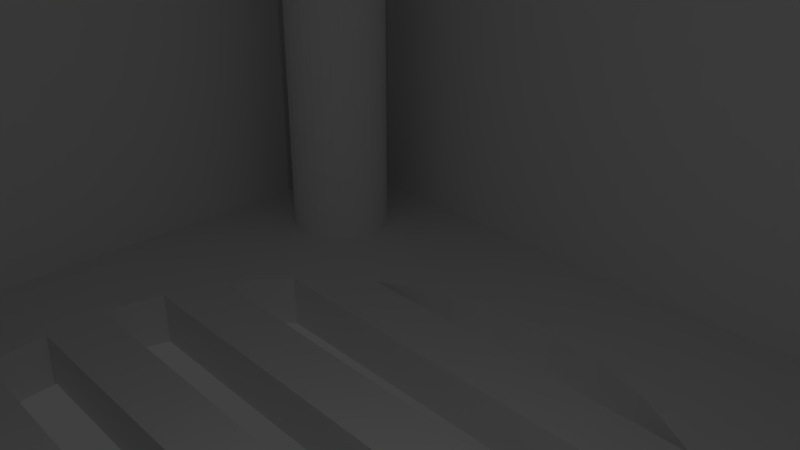 # Source: pudelko.blend  (saved by Blender 2.78.0; exported with 4.5.12 LTS)
import bpy
from mathutils import Matrix  # noqa: F401  (used for matrix-valued properties, if any)

bpy.ops.wm.read_factory_settings(use_empty=True)
scene = bpy.context.scene
scene.name = 'Scene'

# ---- collections
col_collection_1 = bpy.data.collections.new('Collection 1'); scene.collection.children.link(col_collection_1)

# ---- world
world_world = bpy.data.worlds.new('World'); scene.world = world_world
world_world.color = (0.05088, 0.05088, 0.05088)
world_world.use_sun_shadow = False
world_world.sun_shadow_jitter_overblur = 0.0
world_world.cycles.sampling_method = 'MANUAL'

# ---- cameras
cam_camera = bpy.data.cameras.new('Camera')
cam_camera.clip_end = 100.0
cam_camera.lens = 35.0
cam_camera.sensor_width = 32.0
cam_camera.sensor_height = 18.0
cam_camera.ortho_scale = 7.314
cam_camera.dof.focus_distance = 0.0
cam_camera.dof.aperture_fstop = 128.0

# ---- lights
light_lamp = bpy.data.lights.new('Lamp', 'POINT')
light_lamp.transmission_factor = 0.0
light_lamp.cutoff_distance = 30.0
light_lamp.energy = 100.0
light_lamp.shadow_buffer_clip_start = 1.001
light_lamp.shadow_soft_size = 0.1
light_lamp.shadow_maximum_resolution = 0.006
light_lamp.use_absolute_resolution = True

# ---- meshes
me_cube_001 = bpy.data.meshes.new('Cube.001')
me_cube_001.from_pydata([(-12.5, 11.2, 7.0), (-12.21, 11.17, 7.0), (-11.93, 11.09, 7.0), (-11.67, 10.95, 7.0), (-11.44, 10.76, 7.0), (-11.25, 10.53, 7.0), (-11.11, 10.27, 7.0), (-11.03, 9.993, 7.0), (-11.0, 9.7, 7.0), (-11.03, 9.407, 7.0), (-11.11, 9.126, 7.0), (-11.25, 8.867, 7.0), (-11.44, 8.639, 7.0), (-11.67, 8.453, 7.0), (-11.93, 8.314, 7.0), (-12.21, 8.229, 7.0), (-12.5, 8.2, 7.0), (-12.79, 8.229, 7.0), (-13.07, 8.314, 7.0), (-13.33, 8.453, 7.0), (-13.56, 8.639, 7.0), (-13.75, 8.867, 7.0), (-13.89, 9.126, 7.0), (-13.97, 9.407, 7.0), (-14.0, 9.7, 7.0), (-13.97, 9.993, 7.0), (-13.89, 10.27, 7.0), (-13.75, 10.53, 7.0), (-13.56, 10.76, 7.0), (-13.33, 10.95, 7.0), (-13.07, 11.09, 7.0), (-12.79, 11.17, 7.0), (-12.5, -7.0, 7.0), (-12.21, -7.029, 7.0), (-11.93, -7.114, 7.0), (-11.67, -7.253, 7.0), (-11.44, -7.439, 7.0), (-11.25, -7.667, 7.0), (-11.11, -7.926, 7.0), (-11.03, -8.207, 7.0), (-11.0, -8.5, 7.0), (-11.03, -8.793, 7.0), (-11.11, -9.074, 7.0), (-11.25, -9.333, 7.0), (-11.44, -9.561, 7.0), (-11.67, -9.747, 7.0), (-11.93, -9.886, 7.0), (-12.21, -9.971, 7.0), (-12.5, -10.0, 7.0), (-12.79, -9.971, 7.0), (-13.07, -9.886, 7.0), (-13.33, -9.747, 7.0), (-13.56, -9.561, 7.0), (-13.75, -9.333, 7.0), (-13.89, -9.074, 7.0), (-13.97, -8.793, 7.0), (-14.0, -8.5, 7.0), (-13.97, -8.207, 7.0), (-13.89, -7.926, 7.0), (-13.75, -7.667, 7.0), (-13.56, -7.439, 7.0), (-13.33, -7.253, 7.0), (-13.07, -7.114, 7.0), (-12.79, -7.029, 7.0), (19.0, -7.0, 7.0), (19.29, -7.029, 7.0), (19.57, -7.114, 7.0), (19.83, -7.253, 7.0), (20.06, -7.439, 7.0), (20.25, -7.667, 7.0), (20.39, -7.926, 7.0), (20.47, -8.207, 7.0), (20.5, -8.5, 7.0), (20.47, -8.793, 7.0), (20.39, -9.074, 7.0), (20.25, -9.333, 7.0), (20.06, -9.561, 7.0), (19.83, -9.747, 7.0), (19.57, -9.886, 7.0), (19.29, -9.971, 7.0), (19.0, -10.0, 7.0), (18.71, -9.971, 7.0), (18.43, -9.886, 7.0), (18.17, -9.747, 7.0), (17.94, -9.561, 7.0), (17.75, -9.333, 7.0), (17.61, -9.074, 7.0), (17.53, -8.793, 7.0), (17.5, -8.5, 7.0), (17.53, -8.207, 7.0), (17.61, -7.926, 7.0), (17.75, -7.667, 7.0), (17.94, -7.439, 7.0), (18.17, -7.253, 7.0), (18.43, -7.114, 7.0), (18.71, -7.029, 7.0), (19.0, 11.2, 7.0), (19.29, 11.17, 7.0), (19.57, 11.09, 7.0), (19.83, 10.95, 7.0), (20.06, 10.76, 7.0), (20.25, 10.53, 7.0), (20.39, 10.27, 7.0), (20.47, 9.993, 7.0), (20.5, 9.7, 7.0), (20.47, 9.407, 7.0), (20.39, 9.126, 7.0), (20.25, 8.867, 7.0), (20.06, 8.639, 7.0), (19.83, 8.453, 7.0), (19.57, 8.314, 7.0), (19.29, 8.229, 7.0), (19.0, 8.2, 7.0), (18.71, 8.229, 7.0), (18.43, 8.314, 7.0), (18.17, 8.453, 7.0), (17.94, 8.639, 7.0), (17.75, 8.867, 7.0), (17.61, 9.126, 7.0), (17.53, 9.407, 7.0), (17.5, 9.7, 7.0), (17.53, 9.993, 7.0), (17.61, 10.27, 7.0), (17.75, 10.53, 7.0), (17.94, 10.76, 7.0), (18.17, 10.95, 7.0), (18.43, 11.09, 7.0), (18.71, 11.17, 7.0), (23.5, -13.0, -8.688), (23.5, 14.2, -8.688), (-15.5, -11.5, -7.188), (-15.5, 12.7, -7.188), (22.0, 12.7, -7.188), (22.0, -11.5, -7.188), (-13.33, -9.747, -7.188), (-13.56, -9.561, -7.188), (-13.75, 10.53, -7.188), (-13.56, 10.76, -7.188), (-13.89, 10.27, -7.188), (-13.97, 9.993, -7.188), (-13.56, 8.639, -7.188), (-13.75, 8.867, -7.188), (-14.0, 9.7, -7.188), (-13.89, -7.926, -7.188), (-13.56, -7.439, -7.188), (-13.97, -8.793, -7.188), (-13.89, -9.074, -7.188), (-13.75, -7.667, -7.188), (-13.33, -7.253, -7.188), (-13.33, 10.95, -7.188), (-13.33, 8.453, -7.188), (-14.0, -8.5, -7.188), (-13.75, -9.333, -7.188), (-13.97, -8.207, -7.188), (-13.97, 9.407, -7.188), (-13.89, 9.126, -7.188), (-12.79, 11.17, -7.188), (-12.79, -7.029, -7.188), (-13.07, 11.09, -7.188), (-12.5, 11.2, -7.188), (-13.07, -7.114, -7.188), (-12.79, -9.971, -7.188), (-13.07, 8.314, -7.188), (-13.07, -9.886, -7.188), (-12.5, 8.2, -7.188), (-12.5, -7.0, -7.188), (-12.21, -9.971, -7.188), (-12.21, 11.17, -7.188), (-12.21, 8.229, -7.188), (-12.5, -10.0, -7.188), (-12.21, -7.029, -7.188), (-12.79, 8.229, -7.188), (-11.93, -7.114, -7.188), (-11.93, 11.09, -7.188), (-11.67, 10.95, -7.188), (-11.44, 10.76, -7.188), (-11.25, -9.333, -7.188), (-11.67, -9.747, -7.188), (-11.44, -7.439, -7.188), (-11.25, 10.53, -7.188), (-11.67, -7.253, -7.188), (-11.25, -7.667, -7.188), (-11.44, 8.639, -7.188), (-11.93, 8.314, -7.188), (-11.67, 8.453, -7.188), (-11.25, 8.867, -7.188), (-11.93, -9.886, -7.188), (-11.44, -9.561, -7.188), (17.5, -8.5, -7.188), (17.53, -8.793, -7.188), (17.53, 9.407, -7.188), (17.5, 9.7, -7.188), (17.53, -8.207, -7.188), (-11.0, 9.7, -7.188), (-11.03, 9.407, -7.188), (-11.03, 9.993, -7.188), (-11.03, -8.207, -7.188), (-11.0, -8.5, -7.188), (-11.03, -8.793, -7.188), (-11.11, -9.074, -7.188), (-11.11, 9.126, -7.188), (-11.11, 10.27, -7.188), (-11.11, -7.926, -7.188), (17.75, 10.53, -7.188), (17.94, -9.561, -7.188), (17.61, 10.27, -7.188), (17.53, 9.993, -7.188), (18.17, 8.453, -7.188), (17.94, -7.439, -7.188), (18.17, 10.95, -7.188), (18.17, -7.253, -7.188), (17.94, 10.76, -7.188), (17.75, 8.867, -7.188), (17.61, -7.926, -7.188), (17.61, 9.126, -7.188), (18.17, -9.747, -7.188), (17.61, -9.074, -7.188), (17.75, -7.667, -7.188), (17.75, -9.333, -7.188), (18.43, -9.886, -7.188), (17.94, 8.639, -7.188), (18.71, -9.971, -7.188), (19.0, 11.2, -7.188), (18.43, 8.314, -7.188), (18.71, 11.17, -7.188), (18.43, 11.09, -7.188), (18.71, 8.229, -7.188), (19.0, -7.0, -7.188), (19.0, -10.0, -7.188), (19.57, 8.314, -7.188), (19.0, 8.2, -7.188), (18.43, -7.114, -7.188), (18.71, -7.029, -7.188), (19.29, -9.971, -7.188), (19.29, -7.029, -7.188), (19.29, 8.229, -7.188), (19.29, 11.17, -7.188), (19.57, -7.114, -7.188), (19.57, -9.886, -7.188), (19.83, -9.747, -7.188), (20.39, 9.126, -7.188), (19.83, 10.95, -7.188), (20.06, 10.76, -7.188), (20.39, -7.926, -7.188), (20.06, -7.439, -7.188), (20.25, -7.667, -7.188), (20.25, -9.333, -7.188), (19.83, -7.253, -7.188), (20.25, 10.53, -7.188), (20.25, 8.867, -7.188), (20.06, -9.561, -7.188), (19.57, 11.09, -7.188), (20.06, 8.639, -7.188), (19.83, 8.453, -7.188), (20.39, -9.074, -7.188), (20.39, 10.27, -7.188), (20.47, -8.793, -7.188), (20.5, -8.5, -7.188), (20.47, 9.407, -7.188), (20.5, 9.7, -7.188), (20.47, 9.993, -7.188), (20.47, -8.207, -7.188), (-17.0, -13.0, 15.81), (-17.0, 14.2, 15.81), (23.5, 14.2, 15.81), (23.5, -13.0, 15.81), (-15.5, -11.5, 15.81), (-15.5, 12.7, 15.81), (22.0, 12.7, 15.81), (22.0, -11.5, 15.81), (-17.0, -13.0, -6.688), (-15.0, -13.0, -8.688), (-16.99, -13.0, -6.897), (-16.96, -13.0, -7.104), (-16.9, -13.0, -7.306), (-16.83, -13.0, -7.502), (-16.73, -13.0, -7.688), (-16.62, -13.0, -7.864), (-16.49, -13.0, -8.026), (-16.34, -13.0, -8.175), (-16.18, -13.0, -8.306), (-16.0, -13.0, -8.42), (-15.81, -13.0, -8.515), (-15.62, -13.0, -8.59), (-15.42, -13.0, -8.645), (-15.21, -13.0, -8.677), (-15.0, 14.2, -8.688), (-17.0, 14.2, -6.688), (-15.21, 14.2, -8.677), (-15.42, 14.2, -8.645), (-15.62, 14.2, -8.59), (-15.81, 14.2, -8.515), (-16.0, 14.2, -8.42), (-16.18, 14.2, -8.306), (-16.34, 14.2, -8.175), (-16.49, 14.2, -8.026), (-16.62, 14.2, -7.864), (-16.73, 14.2, -7.688), (-16.83, 14.2, -7.502), (-16.9, 14.2, -7.306), (-16.96, 14.2, -7.104), (-16.99, 14.2, -6.897), (-8.611, 7.875, -8.688), (-8.611, 7.875, -7.188), (-8.703, 7.8, -8.688), (-8.703, 7.8, -7.188), (-7.098, 8.684, -8.688), (-7.098, 8.684, -7.188), (-11.03, 5.461, -8.688), (-11.03, 5.461, -7.188), (-11.49, 4.6, -8.688), (-11.49, 4.6, -7.188), (-10.42, 6.2, -8.688), (-10.42, 6.2, -7.188), (-12.42, 1.4, -8.688), (-12.42, 1.4, -7.188), (-12.12, 3.0, -8.688), (-12.12, 3.0, -7.188), (-12.33, 2.307, -8.688), (-12.33, 2.307, -7.188), (-12.12, -1.8, -8.688), (-12.12, -1.8, -7.188), (-12.33, -1.107, -8.688), (-12.33, -1.107, -7.188), (-12.42, -0.2, -8.688), (-12.42, -0.2, -7.188), (-11.03, -4.261, -8.688), (-11.03, -4.261, -7.188), (-10.42, -5.0, -8.688), (-10.42, -5.0, -7.188), (-11.49, -3.4, -8.688), (-11.49, -3.4, -7.188), (-5.457, -7.982, -8.688), (-5.457, -7.982, -7.188), (-8.703, -6.6, -8.688), (-8.703, -6.6, -7.188), (-8.611, -6.675, -8.688), (-8.611, -6.675, -7.188), (-7.098, -7.484, -8.688), (-7.098, -7.484, -7.188), (-2.043, 9.182, -8.688), (-2.043, 9.182, -7.188), (-5.457, 9.182, -8.688), (-5.457, 9.182, -7.188), (-3.75, 9.35, -8.688), (-3.75, 9.35, -7.188), (1.111, 7.875, -8.688), (1.111, 7.875, -7.188), (-0.4015, 8.684, -8.688), (-0.4015, 8.684, -7.188), (1.203, 7.8, -8.688), (1.203, 7.8, -7.188), (2.919, 6.2, -8.688), (2.919, 6.2, -7.188), (-9.05, 6.2, -7.188), (2.919, -5.0, -8.688), (2.919, -5.0, -7.188), (3.525, -4.261, -8.688), (3.525, -4.261, -7.188), (1.203, -6.6, -8.688), (1.203, -6.6, -7.188), (1.111, -6.675, -8.688), (1.111, -6.675, -7.188), (-0.4015, -7.484, -8.688), (-0.4015, -7.484, -7.188), (-3.75, -8.15, -8.688), (-3.75, -8.15, -7.188), (-2.043, -7.982, -8.688), (-2.043, -7.982, -7.188), (4.622, -1.8, -8.688), (4.622, -1.8, -7.188), (4.622, 3.0, -8.688), (4.622, 3.0, -7.188), (3.986, -3.4, -8.688), (3.986, -3.4, -7.188), (3.525, 5.461, -8.688), (3.525, 5.461, -7.188), (3.986, 4.6, -8.688), (3.986, 4.6, -7.188), (4.832, 2.307, -8.688), (4.832, 2.307, -7.188), (4.921, 1.4, -8.688), (4.921, 1.4, -7.188), (4.832, -1.107, -8.688), (4.832, -1.107, -7.188), (4.921, -0.2, -8.688), (4.921, -0.2, -7.188), (-12.15, 11.47, 7.0), (-12.5, 11.5, 7.0), (-11.81, 11.36, 7.0), (-11.5, 11.2, 7.0), (-11.23, 10.97, 7.0), (-11.0, 10.7, 7.0), (-10.84, 10.39, 7.0), (-10.73, 10.05, 7.0), (-10.7, 9.7, 7.0), (-10.73, 9.349, 7.0), (-10.84, 9.011, 7.0), (-11.0, 8.7, 7.0), (-11.23, 8.427, 7.0), (-11.5, 8.203, 7.0), (-11.81, 8.037, 7.0), (-12.15, 7.935, 7.0), (-12.5, 7.9, 7.0), (-12.85, 7.935, 7.0), (-13.19, 8.037, 7.0), (-13.5, 8.203, 7.0), (-13.77, 8.427, 7.0), (-14.0, 8.7, 7.0), (-14.16, 9.011, 7.0), (-14.27, 9.349, 7.0), (-14.3, 9.7, 7.0), (-14.27, 10.05, 7.0), (-14.16, 10.39, 7.0), (-14.0, 10.7, 7.0), (-13.77, 10.97, 7.0), (-13.5, 11.2, 7.0), (-13.19, 11.36, 7.0), (-12.85, 11.47, 7.0), (-12.15, 11.47, 10.0), (-12.5, 11.5, 10.0), (-11.81, 11.36, 10.0), (-11.5, 11.2, 10.0), (-11.23, 10.97, 10.0), (-11.0, 10.7, 10.0), (-10.84, 10.39, 10.0), (-10.73, 10.05, 10.0), (-10.7, 9.7, 10.0), (-10.73, 9.349, 10.0), (-10.84, 9.011, 10.0), (-11.0, 8.7, 10.0), (-11.23, 8.427, 10.0), (-11.5, 8.203, 10.0), (-11.81, 8.037, 10.0), (-12.15, 7.935, 10.0), (-12.5, 7.9, 10.0), (-12.85, 7.935, 10.0), (-13.19, 8.037, 10.0), (-13.5, 8.203, 10.0), (-13.77, 8.427, 10.0), (-14.0, 8.7, 10.0), (-14.16, 9.011, 10.0), (-14.27, 9.349, 10.0), (-14.3, 9.7, 10.0), (-14.27, 10.05, 10.0), (-14.16, 10.39, 10.0), (-14.0, 10.7, 10.0), (-13.77, 10.97, 10.0), (-13.5, 11.2, 10.0), (-13.19, 11.36, 10.0), (-12.85, 11.47, 10.0), (-12.21, 11.17, 10.0), (-12.5, 11.2, 10.0), (-11.93, 11.09, 10.0), (-11.67, 10.95, 10.0), (-11.44, 10.76, 10.0), (-11.25, 10.53, 10.0), (-11.11, 10.27, 10.0), (-11.03, 9.993, 10.0), (-11.0, 9.7, 10.0), (-11.03, 9.407, 10.0), (-11.11, 9.126, 10.0), (-11.25, 8.867, 10.0), (-11.44, 8.639, 10.0), (-11.67, 8.453, 10.0), (-11.93, 8.314, 10.0), (-12.21, 8.229, 10.0), (-12.5, 8.2, 10.0), (-12.79, 8.229, 10.0), (-13.07, 8.314, 10.0), (-13.33, 8.453, 10.0), (-13.56, 8.639, 10.0), (-13.75, 8.867, 10.0), (-13.89, 9.126, 10.0), (-13.97, 9.407, 10.0), (-14.0, 9.7, 10.0), (-13.97, 9.993, 10.0), (-13.89, 10.27, 10.0), (-13.75, 10.53, 10.0), (-13.56, 10.76, 10.0), (-13.33, 10.95, 10.0), (-13.07, 11.09, 10.0), (-12.79, 11.17, 10.0), (-12.21, 11.17, 13.0), (-12.5, 11.2, 13.0), (-11.93, 11.09, 13.0), (-11.67, 10.95, 13.0), (-11.44, 10.76, 13.0), (-11.25, 10.53, 13.0), (-11.11, 10.27, 13.0), (-11.03, 9.993, 13.0), (-11.0, 9.7, 13.0), (-11.03, 9.407, 13.0), (-11.11, 9.126, 13.0), (-11.25, 8.867, 13.0), (-11.44, 8.639, 13.0), (-11.67, 8.453, 13.0), (-11.93, 8.314, 13.0), (-12.21, 8.229, 13.0), (-12.5, 8.2, 13.0), (-12.79, 8.229, 13.0), (-13.07, 8.314, 13.0), (-13.33, 8.453, 13.0), (-13.56, 8.639, 13.0), (-13.75, 8.867, 13.0), (-13.89, 9.126, 13.0), (-13.97, 9.407, 13.0), (-14.0, 9.7, 13.0), (-13.97, 9.993, 13.0), (-13.89, 10.27, 13.0), (-13.75, 10.53, 13.0), (-13.56, 10.76, 13.0), (-13.33, 10.95, 13.0), (-13.07, 11.09, 13.0), (-12.79, 11.17, 13.0), (-12.15, -6.735, 7.0), (-12.5, -6.7, 7.0), (-11.81, -6.837, 7.0), (-11.5, -7.003, 7.0), (-11.23, -7.227, 7.0), (-11.0, -7.5, 7.0), (-10.84, -7.811, 7.0), (-10.73, -8.149, 7.0), (-10.7, -8.5, 7.0), (-10.73, -8.851, 7.0), (-10.84, -9.189, 7.0), (-11.0, -9.5, 7.0), (-11.23, -9.773, 7.0), (-11.5, -9.997, 7.0), (-11.81, -10.16, 7.0), (-12.15, -10.27, 7.0), (-12.5, -10.3, 7.0), (-12.85, -10.27, 7.0), (-13.19, -10.16, 7.0), (-13.5, -9.997, 7.0), (-13.77, -9.773, 7.0), (-14.0, -9.5, 7.0), (-14.16, -9.189, 7.0), (-14.27, -8.851, 7.0), (-14.3, -8.5, 7.0), (-14.27, -8.149, 7.0), (-14.16, -7.811, 7.0), (-14.0, -7.5, 7.0), (-13.77, -7.227, 7.0), (-13.5, -7.003, 7.0), (-13.19, -6.837, 7.0), (-12.85, -6.735, 7.0), (-12.15, -6.735, 10.0), (-12.5, -6.7, 10.0), (-11.81, -6.837, 10.0), (-11.5, -7.003, 10.0), (-11.23, -7.227, 10.0), (-11.0, -7.5, 10.0), (-10.84, -7.811, 10.0), (-10.73, -8.149, 10.0), (-10.7, -8.5, 10.0), (-10.73, -8.851, 10.0), (-10.84, -9.189, 10.0), (-11.0, -9.5, 10.0), (-11.23, -9.773, 10.0), (-11.5, -9.997, 10.0), (-11.81, -10.16, 10.0), (-12.15, -10.27, 10.0), (-12.5, -10.3, 10.0), (-12.85, -10.27, 10.0), (-13.19, -10.16, 10.0), (-13.5, -9.997, 10.0), (-13.77, -9.773, 10.0), (-14.0, -9.5, 10.0), (-14.16, -9.189, 10.0), (-14.27, -8.851, 10.0), (-14.3, -8.5, 10.0), (-14.27, -8.149, 10.0), (-14.16, -7.811, 10.0), (-14.0, -7.5, 10.0), (-13.77, -7.227, 10.0), (-13.5, -7.003, 10.0), (-13.19, -6.837, 10.0), (-12.85, -6.735, 10.0), (-12.21, -7.029, 10.0), (-12.5, -7.0, 10.0), (-11.93, -7.114, 10.0), (-11.67, -7.253, 10.0), (-11.44, -7.439, 10.0), (-11.25, -7.667, 10.0), (-11.11, -7.926, 10.0), (-11.03, -8.207, 10.0), (-11.0, -8.5, 10.0), (-11.03, -8.793, 10.0), (-11.11, -9.074, 10.0), (-11.25, -9.333, 10.0), (-11.44, -9.561, 10.0), (-11.67, -9.747, 10.0), (-11.93, -9.886, 10.0), (-12.21, -9.971, 10.0), (-12.5, -10.0, 10.0), (-12.79, -9.971, 10.0), (-13.07, -9.886, 10.0), (-13.33, -9.747, 10.0), (-13.56, -9.561, 10.0), (-13.75, -9.333, 10.0), (-13.89, -9.074, 10.0), (-13.97, -8.793, 10.0), (-14.0, -8.5, 10.0), (-13.97, -8.207, 10.0), (-13.89, -7.926, 10.0), (-13.75, -7.667, 10.0), (-13.56, -7.439, 10.0), (-13.33, -7.253, 10.0), (-13.07, -7.114, 10.0), (-12.79, -7.029, 10.0), (-12.21, -7.029, 13.0), (-12.5, -7.0, 13.0), (-11.93, -7.114, 13.0), (-11.67, -7.253, 13.0), (-11.44, -7.439, 13.0), (-11.25, -7.667, 13.0), (-11.11, -7.926, 13.0), (-11.03, -8.207, 13.0), (-11.0, -8.5, 13.0), (-11.03, -8.793, 13.0), (-11.11, -9.074, 13.0), (-11.25, -9.333, 13.0), (-11.44, -9.561, 13.0), (-11.67, -9.747, 13.0), (-11.93, -9.886, 13.0), (-12.21, -9.971, 13.0), (-12.5, -10.0, 13.0), (-12.79, -9.971, 13.0), (-13.07, -9.886, 13.0), (-13.33, -9.747, 13.0), (-13.56, -9.561, 13.0), (-13.75, -9.333, 13.0), (-13.89, -9.074, 13.0), (-13.97, -8.793, 13.0), (-14.0, -8.5, 13.0), (-13.97, -8.207, 13.0), (-13.89, -7.926, 13.0), (-13.75, -7.667, 13.0), (-13.56, -7.439, 13.0), (-13.33, -7.253, 13.0), (-13.07, -7.114, 13.0), (-12.79, -7.029, 13.0), (19.35, -6.735, 7.0), (19.0, -6.7, 7.0), (19.69, -6.837, 7.0), (20.0, -7.003, 7.0), (20.27, -7.227, 7.0), (20.5, -7.5, 7.0), (20.66, -7.811, 7.0), (20.77, -8.149, 7.0), (20.8, -8.5, 7.0), (20.77, -8.851, 7.0), (20.66, -9.189, 7.0), (20.5, -9.5, 7.0), (20.27, -9.773, 7.0), (20.0, -9.997, 7.0), (19.69, -10.16, 7.0), (19.35, -10.27, 7.0), (19.0, -10.3, 7.0), (18.65, -10.27, 7.0), (18.31, -10.16, 7.0), (18.0, -9.997, 7.0), (17.73, -9.773, 7.0), (17.5, -9.5, 7.0), (17.34, -9.189, 7.0), (17.23, -8.851, 7.0), (17.2, -8.5, 7.0), (17.23, -8.149, 7.0), (17.34, -7.811, 7.0), (17.5, -7.5, 7.0), (17.73, -7.227, 7.0), (18.0, -7.003, 7.0), (18.31, -6.837, 7.0), (18.65, -6.735, 7.0), (19.35, -6.735, 10.0), (19.0, -6.7, 10.0), (19.69, -6.837, 10.0), (20.0, -7.003, 10.0), (20.27, -7.227, 10.0), (20.5, -7.5, 10.0), (20.66, -7.811, 10.0), (20.77, -8.149, 10.0), (20.8, -8.5, 10.0), (20.77, -8.851, 10.0), (20.66, -9.189, 10.0), (20.5, -9.5, 10.0), (20.27, -9.773, 10.0), (20.0, -9.997, 10.0), (19.69, -10.16, 10.0), (19.35, -10.27, 10.0), (19.0, -10.3, 10.0), (18.65, -10.27, 10.0), (18.31, -10.16, 10.0), (18.0, -9.997, 10.0), (17.73, -9.773, 10.0), (17.5, -9.5, 10.0), (17.34, -9.189, 10.0), (17.23, -8.851, 10.0), (17.2, -8.5, 10.0), (17.23, -8.149, 10.0), (17.34, -7.811, 10.0), (17.5, -7.5, 10.0), (17.73, -7.227, 10.0), (18.0, -7.003, 10.0), (18.31, -6.837, 10.0), (18.65, -6.735, 10.0), (19.29, -7.029, 10.0), (19.0, -7.0, 10.0), (19.57, -7.114, 10.0), (19.83, -7.253, 10.0), (20.06, -7.439, 10.0), (20.25, -7.667, 10.0), (20.39, -7.926, 10.0), (20.47, -8.207, 10.0), (20.5, -8.5, 10.0), (20.47, -8.793, 10.0), (20.39, -9.074, 10.0), (20.25, -9.333, 10.0), (20.06, -9.561, 10.0), (19.83, -9.747, 10.0), (19.57, -9.886, 10.0), (19.29, -9.971, 10.0), (19.0, -10.0, 10.0), (18.71, -9.971, 10.0), (18.43, -9.886, 10.0), (18.17, -9.747, 10.0), (17.94, -9.561, 10.0), (17.75, -9.333, 10.0), (17.61, -9.074, 10.0), (17.53, -8.793, 10.0), (17.5, -8.5, 10.0), (17.53, -8.207, 10.0), (17.61, -7.926, 10.0), (17.75, -7.667, 10.0), (17.94, -7.439, 10.0), (18.17, -7.253, 10.0), (18.43, -7.114, 10.0), (18.71, -7.029, 10.0), (19.29, -7.029, 13.0), (19.0, -7.0, 13.0), (19.57, -7.114, 13.0), (19.83, -7.253, 13.0), (20.06, -7.439, 13.0), (20.25, -7.667, 13.0), (20.39, -7.926, 13.0), (20.47, -8.207, 13.0), (20.5, -8.5, 13.0), (20.47, -8.793, 13.0), (20.39, -9.074, 13.0), (20.25, -9.333, 13.0), (20.06, -9.561, 13.0), (19.83, -9.747, 13.0), (19.57, -9.886, 13.0), (19.29, -9.971, 13.0), (19.0, -10.0, 13.0), (18.71, -9.971, 13.0), (18.43, -9.886, 13.0), (18.17, -9.747, 13.0), (17.94, -9.561, 13.0), (17.75, -9.333, 13.0), (17.61, -9.074, 13.0), (17.53, -8.793, 13.0), (17.5, -8.5, 13.0), (17.53, -8.207, 13.0), (17.61, -7.926, 13.0), (17.75, -7.667, 13.0), (17.94, -7.439, 13.0), (18.17, -7.253, 13.0), (18.43, -7.114, 13.0), (18.71, -7.029, 13.0), (19.35, 11.47, 7.0), (19.0, 11.5, 7.0), (19.69, 11.36, 7.0), (20.0, 11.2, 7.0), (20.27, 10.97, 7.0), (20.5, 10.7, 7.0), (20.66, 10.39, 7.0), (20.77, 10.05, 7.0), (20.8, 9.7, 7.0), (20.77, 9.349, 7.0), (20.66, 9.011, 7.0), (20.5, 8.7, 7.0), (20.27, 8.427, 7.0), (20.0, 8.203, 7.0), (19.69, 8.037, 7.0), (19.35, 7.935, 7.0), (19.0, 7.9, 7.0), (18.65, 7.935, 7.0), (18.31, 8.037, 7.0), (18.0, 8.203, 7.0), (17.73, 8.427, 7.0), (17.5, 8.7, 7.0), (17.34, 9.011, 7.0), (17.23, 9.349, 7.0), (17.2, 9.7, 7.0), (17.23, 10.05, 7.0), (17.34, 10.39, 7.0), (17.5, 10.7, 7.0), (17.73, 10.97, 7.0), (18.0, 11.2, 7.0), (18.31, 11.36, 7.0), (18.65, 11.47, 7.0), (19.35, 11.47, 10.0), (19.0, 11.5, 10.0), (19.69, 11.36, 10.0), (20.0, 11.2, 10.0), (20.27, 10.97, 10.0), (20.5, 10.7, 10.0), (20.66, 10.39, 10.0), (20.77, 10.05, 10.0), (20.8, 9.7, 10.0), (20.77, 9.349, 10.0), (20.66, 9.011, 10.0), (20.5, 8.7, 10.0), (20.27, 8.427, 10.0), (20.0, 8.203, 10.0), (19.69, 8.037, 10.0), (19.35, 7.935, 10.0), (19.0, 7.9, 10.0), (18.65, 7.935, 10.0), (18.31, 8.037, 10.0), (18.0, 8.203, 10.0), (17.73, 8.427, 10.0), (17.5, 8.7, 10.0), (17.34, 9.011, 10.0), (17.23, 9.349, 10.0), (17.2, 9.7, 10.0), (17.23, 10.05, 10.0), (17.34, 10.39, 10.0), (17.5, 10.7, 10.0), (17.73, 10.97, 10.0), (18.0, 11.2, 10.0), (18.31, 11.36, 10.0), (18.65, 11.47, 10.0), (19.29, 11.17, 10.0), (19.0, 11.2, 10.0), (19.57, 11.09, 10.0), (19.83, 10.95, 10.0), (20.06, 10.76, 10.0), (20.25, 10.53, 10.0), (20.39, 10.27, 10.0), (20.47, 9.993, 10.0), (20.5, 9.7, 10.0), (20.47, 9.407, 10.0), (20.39, 9.126, 10.0), (20.25, 8.867, 10.0), (20.06, 8.639, 10.0), (19.83, 8.453, 10.0), (19.57, 8.314, 10.0), (19.29, 8.229, 10.0), (19.0, 8.2, 10.0), (18.71, 8.229, 10.0), (18.43, 8.314, 10.0), (18.17, 8.453, 10.0), (17.94, 8.639, 10.0), (17.75, 8.867, 10.0), (17.61, 9.126, 10.0), (17.53, 9.407, 10.0), (17.5, 9.7, 10.0), (17.53, 9.993, 10.0), (17.61, 10.27, 10.0), (17.75, 10.53, 10.0), (17.94, 10.76, 10.0), (18.17, 10.95, 10.0), (18.43, 11.09, 10.0), (18.71, 11.17, 10.0), (19.29, 11.17, 13.0), (19.0, 11.2, 13.0), (19.57, 11.09, 13.0), (19.83, 10.95, 13.0), (20.06, 10.76, 13.0), (20.25, 10.53, 13.0), (20.39, 10.27, 13.0), (20.47, 9.993, 13.0), (20.5, 9.7, 13.0), (20.47, 9.407, 13.0), (20.39, 9.126, 13.0), (20.25, 8.867, 13.0), (20.06, 8.639, 13.0), (19.83, 8.453, 13.0), (19.57, 8.314, 13.0), (19.29, 8.229, 13.0), (19.0, 8.2, 13.0), (18.71, 8.229, 13.0), (18.43, 8.314, 13.0), (18.17, 8.453, 13.0), (17.94, 8.639, 13.0), (17.75, 8.867, 13.0), (17.61, 9.126, 13.0), (17.53, 9.407, 13.0), (17.5, 9.7, 13.0), (17.53, 9.993, 13.0), (17.61, 10.27, 13.0), (17.75, 10.53, 13.0), (17.94, 10.76, 13.0), (18.17, 10.95, 13.0), (18.43, 11.09, 13.0), (18.71, 11.17, 13.0), (23.5, -4.55, 13.21), (22.0, -4.55, 13.21), (23.5, 5.75, 13.21), (22.0, 5.75, 13.21), (23.5, 5.75, 15.81), (22.0, 5.75, 15.81), (23.5, -4.55, 15.81), (22.0, -4.55, 15.81), (23.5, 6.2, -3.792), (22.0, 6.2, -3.792), (23.5, 5.461, -4.398), (22.0, 5.461, -4.398), (23.5, 4.6, -4.859), (22.0, 4.6, -4.859), (23.5, 2.307, -5.705), (22.0, 2.307, -5.705), (23.5, 3.0, -5.495), (22.0, 3.0, -5.495), (23.5, 1.4, -5.794), (22.0, 1.4, -5.794), (23.5, -0.2, -5.794), (22.0, -0.2, -5.794), (23.5, -1.107, -5.705), (22.0, -1.107, -5.705), (23.5, -1.8, -5.495), (22.0, -1.8, -5.495), (23.5, -4.261, -4.398), (22.0, -4.261, -4.398), (23.5, -3.4, -4.859), (22.0, -3.4, -4.859), (23.5, -5.0, -3.792), (22.0, -5.0, -3.792), (23.5, 6.2, 9.546), (22.0, 6.2, 9.546), (23.5, -5.0, 9.546), (22.0, -5.0, 9.546), (23.5, 3.0, 11.25), (22.0, 3.0, 11.25), (23.5, -3.4, 10.61), (22.0, -3.4, 10.61), (23.5, -4.261, 10.15), (22.0, -4.261, 10.15), (23.5, 4.6, 10.61), (22.0, 4.6, 10.61), (23.5, 5.461, 10.15), (22.0, 5.461, 10.15), (23.5, -1.8, 11.25), (22.0, -1.8, 11.25), (23.5, 2.307, 11.46), (22.0, 2.307, 11.46), (23.5, -1.107, 11.46), (22.0, -1.107, 11.46), (23.5, 1.4, 11.55), (22.0, 1.4, 11.55), (23.5, -0.2, 11.55), (22.0, -0.2, 11.55)], [], [(22, 21, 408, 409), (34, 33, 515, 517), (87, 86, 665, 666), (99, 98, 773, 774), (129, 264, 931, 907, 909, 911, 915, 913, 917, 128), (270, 262, 263, 287), (128, 265, 262, 270, 272, 273, 274, 275, 276, 277, 278, 279, 280, 281, 282, 283, 284, 285, 271), (131, 132, 268, 267), (132, 259, 258, 240, 249, 252, 253, 229, 235, 230, 226, 223, 207, 220, 212, 214, 190, 191, 382, 315, 131, 130, 325, 386, 188, 192, 213, 217, 208, 210, 231, 232, 227, 234, 237, 247, 244, 245, 243, 261, 257, 133), (133, 130, 266, 269), (130, 131, 267, 266), (239, 250, 76, 77), (230, 235, 111, 112), (175, 174, 3, 4), (250, 246, 75, 76), (199, 198, 41, 42), (143, 153, 57, 58), (149, 137, 28, 29), (139, 142, 24, 25), (221, 228, 80, 81), (138, 139, 25, 26), (203, 205, 122, 123), (237, 234, 65, 66), (168, 183, 14, 15), (155, 141, 21, 22), (201, 179, 5, 6), (161, 169, 48, 49), (136, 138, 26, 27), (157, 160, 62, 63), (196, 202, 38, 39), (255, 248, 101, 102), (214, 212, 117, 118), (163, 161, 49, 50), (147, 143, 58, 59), (233, 238, 78, 79), (135, 134, 51, 52), (243, 245, 69, 70), (142, 154, 23, 24), (204, 215, 83, 84), (154, 155, 22, 23), (220, 207, 115, 116), (211, 203, 123, 124), (248, 242, 100, 101), (208, 217, 91, 92), (172, 170, 33, 34), (169, 166, 47, 48), (179, 175, 4, 5), (188, 189, 87, 88), (251, 236, 97, 98), (181, 178, 36, 37), (174, 173, 2, 3), (162, 171, 17, 18), (192, 188, 88, 89), (213, 192, 89, 90), (173, 167, 1, 2), (134, 163, 50, 51), (170, 165, 32, 33), (153, 151, 56, 57), (229, 253, 109, 110), (176, 199, 42, 43), (180, 172, 34, 35), (232, 231, 94, 95), (151, 145, 55, 56), (195, 201, 6, 7), (256, 257, 72, 73), (249, 240, 106, 107), (231, 210, 93, 94), (164, 168, 15, 16), (190, 214, 118, 119), (238, 239, 77, 78), (206, 191, 120, 121), (187, 176, 43, 44), (152, 135, 52, 53), (240, 258, 105, 106), (146, 152, 53, 54), (137, 136, 27, 28), (245, 244, 68, 69), (223, 226, 113, 114), (215, 219, 82, 83), (257, 261, 71, 72), (140, 150, 19, 20), (189, 216, 86, 87), (209, 211, 124, 125), (171, 164, 16, 17), (210, 208, 92, 93), (226, 230, 112, 113), (254, 256, 73, 74), (145, 146, 54, 55), (259, 260, 103, 104), (235, 229, 110, 111), (247, 237, 66, 67), (218, 204, 84, 85), (222, 224, 127, 96), (182, 185, 11, 12), (193, 195, 7, 8), (224, 225, 126, 127), (166, 186, 46, 47), (150, 162, 18, 19), (183, 184, 13, 14), (236, 222, 96, 97), (156, 158, 30, 31), (207, 223, 114, 115), (216, 218, 85, 86), (244, 247, 67, 68), (252, 249, 107, 108), (191, 190, 119, 120), (158, 149, 29, 30), (186, 177, 45, 46), (200, 194, 9, 10), (197, 196, 39, 40), (225, 209, 125, 126), (246, 254, 74, 75), (260, 255, 102, 103), (198, 197, 40, 41), (202, 181, 37, 38), (185, 200, 10, 11), (177, 187, 44, 45), (258, 259, 104, 105), (205, 206, 121, 122), (148, 144, 60, 61), (178, 180, 35, 36), (159, 156, 31, 0), (242, 241, 99, 100), (167, 159, 0, 1), (184, 182, 12, 13), (227, 232, 95, 64), (141, 140, 20, 21), (217, 213, 90, 91), (144, 147, 59, 60), (194, 193, 8, 9), (234, 227, 64, 65), (241, 251, 98, 99), (165, 157, 63, 32), (212, 220, 116, 117), (261, 243, 70, 71), (228, 233, 79, 80), (160, 148, 61, 62), (253, 252, 108, 109), (219, 221, 81, 82), (133, 257, 256, 254, 246, 250, 239, 238, 233, 228, 221, 219, 215, 204, 218, 216, 189, 188, 197, 198, 199, 176, 187, 177, 186, 166, 169, 161, 163, 134, 135, 152, 146, 145, 151, 130), (131, 142, 139, 138, 136, 137, 149, 158, 156, 159, 167, 173, 174, 175, 179, 201, 195, 193, 191, 206, 205, 203, 211, 209, 225, 224, 222, 236, 251, 241, 242, 248, 255, 260, 259, 132), (262, 265, 269, 266), (264, 263, 267, 268), (265, 905, 906, 269), (263, 262, 266, 267), (132, 133, 930, 926, 928, 938, 946, 924, 922, 920, 954, 952, 918, 914, 916, 912, 910, 908, 932, 268), (286, 288, 289, 290, 291, 292, 293, 294, 295, 296, 297, 298, 299, 300, 301, 287, 263, 264, 129), (286, 271, 285, 288), (288, 285, 284, 289), (289, 284, 283, 290), (290, 283, 282, 291), (291, 282, 281, 292), (292, 281, 280, 293), (293, 280, 279, 294), (294, 279, 278, 295), (295, 278, 277, 296), (296, 277, 276, 297), (297, 276, 275, 298), (298, 275, 274, 299), (299, 274, 273, 300), (300, 273, 272, 301), (301, 272, 270, 287), (286, 129, 381, 379, 371, 377, 375, 352, 350, 346, 348, 340, 344, 342, 306, 302, 304, 312, 308, 310, 316, 318, 314), (369, 370, 384, 383), (317, 316, 371, 372), (324, 325, 323, 322), (365, 366, 368, 367), (346, 347, 349, 348), (350, 351, 347, 346), (357, 358, 374, 373), (377, 378, 376, 375), (342, 343, 307, 306), (331, 330, 373, 374), (334, 335, 337, 336), (378, 377, 310, 311), (314, 381, 129, 128, 385, 324, 271, 286), (271, 324, 322, 320, 330, 326, 328, 334, 336, 338, 332, 365, 367, 363, 361, 359, 355, 357, 373, 369, 383, 385, 128), (320, 369, 373, 330), (328, 355, 359, 334), (371, 316, 310, 377), (352, 312, 304, 350), (335, 334, 359, 360), (188, 386, 384, 370, 374, 358, 356, 360, 362, 364, 368, 366, 333, 339, 337, 335, 329, 327, 331, 321, 323, 325, 130, 151, 153, 143, 147, 144, 148, 160, 157, 165, 170, 172, 180, 178, 181, 202, 196, 197), (370, 321, 331, 374), (356, 329, 335, 360), (131, 315, 319, 317, 311, 309, 313, 354, 305, 303, 307, 343, 345, 341, 349, 347, 351, 353, 376, 378, 372, 380, 382, 191, 193, 194, 200, 185, 182, 184, 183, 168, 164, 171, 162, 150, 140, 141, 155, 154, 142), (317, 372, 378, 311), (354, 353, 351, 305), (381, 382, 380, 379), (351, 350, 304, 305), (383, 384, 386, 385), (326, 327, 329, 328), (325, 324, 385, 386), (312, 313, 309, 308), (355, 356, 358, 357), (367, 368, 364, 363), (356, 355, 328, 329), (336, 337, 339, 338), (370, 369, 320, 321), (318, 319, 315, 314), (332, 333, 366, 365), (361, 362, 360, 359), (313, 312, 352, 353, 354), (348, 349, 341, 340), (338, 339, 333, 332), (308, 309, 311, 310), (375, 376, 353, 352), (316, 317, 319, 318), (344, 345, 343, 342), (322, 323, 321, 320), (330, 331, 327, 326), (306, 307, 303, 302), (340, 341, 345, 344), (363, 364, 362, 361), (379, 380, 372, 371), (302, 303, 305, 304), (382, 381, 314, 315), (412, 411, 443, 444), (9, 8, 395, 396), (23, 22, 409, 410), (10, 9, 396, 397), (24, 23, 410, 411), (11, 10, 397, 398), (25, 24, 411, 412), (12, 11, 398, 399), (26, 25, 412, 413), (13, 12, 399, 400), (1, 0, 388, 387), (27, 26, 413, 414), (14, 13, 400, 401), (28, 27, 414, 415), (15, 14, 401, 402), (2, 1, 387, 389), (29, 28, 415, 416), (16, 15, 402, 403), (3, 2, 389, 390), (30, 29, 416, 417), (17, 16, 403, 404), (4, 3, 390, 391), (31, 30, 417, 418), (18, 17, 404, 405), (5, 4, 391, 392), (0, 31, 418, 388), (19, 18, 405, 406), (6, 5, 392, 393), (20, 19, 406, 407), (7, 6, 393, 394), (21, 20, 407, 408), (8, 7, 394, 395), (447, 446, 478, 479), (399, 398, 430, 431), (413, 412, 444, 445), (400, 399, 431, 432), (414, 413, 445, 446), (401, 400, 432, 433), (387, 388, 420, 419), (415, 414, 446, 447), (402, 401, 433, 434), (389, 387, 419, 421), (416, 415, 447, 448), (403, 402, 434, 435), (390, 389, 421, 422), (417, 416, 448, 449), (404, 403, 435, 436), (391, 390, 422, 423), (418, 417, 449, 450), (405, 404, 436, 437), (392, 391, 423, 424), (388, 418, 450, 420), (406, 405, 437, 438), (393, 392, 424, 425), (407, 406, 438, 439), (394, 393, 425, 426), (408, 407, 439, 440), (395, 394, 426, 427), (409, 408, 440, 441), (396, 395, 427, 428), (410, 409, 441, 442), (397, 396, 428, 429), (411, 410, 442, 443), (398, 397, 429, 430), (482, 481, 513, 514), (434, 433, 465, 466), (421, 419, 451, 453), (448, 447, 479, 480), (435, 434, 466, 467), (422, 421, 453, 454), (449, 448, 480, 481), (436, 435, 467, 468), (423, 422, 454, 455), (450, 449, 481, 482), (437, 436, 468, 469), (424, 423, 455, 456), (420, 450, 482, 452), (438, 437, 469, 470), (425, 424, 456, 457), (439, 438, 470, 471), (426, 425, 457, 458), (440, 439, 471, 472), (427, 426, 458, 459), (441, 440, 472, 473), (428, 427, 459, 460), (442, 441, 473, 474), (429, 428, 460, 461), (443, 442, 474, 475), (430, 429, 461, 462), (444, 443, 475, 476), (431, 430, 462, 463), (445, 444, 476, 477), (432, 431, 463, 464), (446, 445, 477, 478), (433, 432, 464, 465), (419, 420, 452, 451), (483, 484, 514, 513, 512, 511, 510, 509, 508, 507, 506, 505, 504, 503, 502, 501, 500, 499, 498, 497, 496, 495, 494, 493, 492, 491, 490, 489, 488, 487, 486, 485), (469, 468, 500, 501), (456, 455, 487, 488), (452, 482, 514, 484), (470, 469, 501, 502), (457, 456, 488, 489), (471, 470, 502, 503), (458, 457, 489, 490), (472, 471, 503, 504), (459, 458, 490, 491), (473, 472, 504, 505), (460, 459, 491, 492), (474, 473, 505, 506), (461, 460, 492, 493), (475, 474, 506, 507), (462, 461, 493, 494), (476, 475, 507, 508), (463, 462, 494, 495), (477, 476, 508, 509), (464, 463, 495, 496), (478, 477, 509, 510), (465, 464, 496, 497), (451, 452, 484, 483), (479, 478, 510, 511), (466, 465, 497, 498), (453, 451, 483, 485), (480, 479, 511, 512), (467, 466, 498, 499), (454, 453, 485, 486), (481, 480, 512, 513), (468, 467, 499, 500), (455, 454, 486, 487), (539, 538, 570, 571), (61, 60, 543, 544), (48, 47, 530, 531), (35, 34, 517, 518), (62, 61, 544, 545), (49, 48, 531, 532), (36, 35, 518, 519), (63, 62, 545, 546), (50, 49, 532, 533), (37, 36, 519, 520), (32, 63, 546, 516), (51, 50, 533, 534), (38, 37, 520, 521), (52, 51, 534, 535), (39, 38, 521, 522), (53, 52, 535, 536), (40, 39, 522, 523), (54, 53, 536, 537), (41, 40, 523, 524), (55, 54, 537, 538), (42, 41, 524, 525), (56, 55, 538, 539), (43, 42, 525, 526), (57, 56, 539, 540), (44, 43, 526, 527), (58, 57, 540, 541), (45, 44, 527, 528), (33, 32, 516, 515), (59, 58, 541, 542), (46, 45, 528, 529), (60, 59, 542, 543), (47, 46, 529, 530), (574, 573, 605, 606), (526, 525, 557, 558), (540, 539, 571, 572), (527, 526, 558, 559), (541, 540, 572, 573), (528, 527, 559, 560), (542, 541, 573, 574), (529, 528, 560, 561), (515, 516, 548, 547), (543, 542, 574, 575), (530, 529, 561, 562), (517, 515, 547, 549), (544, 543, 575, 576), (531, 530, 562, 563), (518, 517, 549, 550), (545, 544, 576, 577), (532, 531, 563, 564), (519, 518, 550, 551), (546, 545, 577, 578), (533, 532, 564, 565), (520, 519, 551, 552), (516, 546, 578, 548), (534, 533, 565, 566), (521, 520, 552, 553), (535, 534, 566, 567), (522, 521, 553, 554), (536, 535, 567, 568), (523, 522, 554, 555), (537, 536, 568, 569), (524, 523, 555, 556), (538, 537, 569, 570), (525, 524, 556, 557), (582, 581, 613, 614), (561, 560, 592, 593), (547, 548, 580, 579), (575, 574, 606, 607), (562, 561, 593, 594), (549, 547, 579, 581), (576, 575, 607, 608), (563, 562, 594, 595), (550, 549, 581, 582), (577, 576, 608, 609), (564, 563, 595, 596), (551, 550, 582, 583), (578, 577, 609, 610), (565, 564, 596, 597), (552, 551, 583, 584), (548, 578, 610, 580), (566, 565, 597, 598), (553, 552, 584, 585), (567, 566, 598, 599), (554, 553, 585, 586), (568, 567, 599, 600), (555, 554, 586, 587), (569, 568, 600, 601), (556, 555, 587, 588), (570, 569, 601, 602), (557, 556, 588, 589), (571, 570, 602, 603), (558, 557, 589, 590), (572, 571, 603, 604), (559, 558, 590, 591), (573, 572, 604, 605), (560, 559, 591, 592), (611, 612, 642, 641, 640, 639, 638, 637, 636, 635, 634, 633, 632, 631, 630, 629, 628, 627, 626, 625, 624, 623, 622, 621, 620, 619, 618, 617, 616, 615, 614, 613), (609, 608, 640, 641), (596, 595, 627, 628), (583, 582, 614, 615), (610, 609, 641, 642), (597, 596, 628, 629), (584, 583, 615, 616), (580, 610, 642, 612), (598, 597, 629, 630), (585, 584, 616, 617), (599, 598, 630, 631), (586, 585, 617, 618), (600, 599, 631, 632), (587, 586, 618, 619), (601, 600, 632, 633), (588, 587, 619, 620), (602, 601, 633, 634), (589, 588, 620, 621), (603, 602, 634, 635), (590, 589, 621, 622), (604, 603, 635, 636), (591, 590, 622, 623), (605, 604, 636, 637), (592, 591, 623, 624), (606, 605, 637, 638), (593, 592, 624, 625), (579, 580, 612, 611), (607, 606, 638, 639), (594, 593, 625, 626), (581, 579, 611, 613), (608, 607, 639, 640), (595, 594, 626, 627), (652, 651, 683, 684), (74, 73, 652, 653), (88, 87, 666, 667), (75, 74, 653, 654), (89, 88, 667, 668), (76, 75, 654, 655), (90, 89, 668, 669), (77, 76, 655, 656), (65, 64, 644, 643), (91, 90, 669, 670), (78, 77, 656, 657), (92, 91, 670, 671), (79, 78, 657, 658), (66, 65, 643, 645), (93, 92, 671, 672), (80, 79, 658, 659), (67, 66, 645, 646), (94, 93, 672, 673), (81, 80, 659, 660), (68, 67, 646, 647), (95, 94, 673, 674), (82, 81, 660, 661), (69, 68, 647, 648), (64, 95, 674, 644), (83, 82, 661, 662), (70, 69, 648, 649), (84, 83, 662, 663), (71, 70, 649, 650), (85, 84, 663, 664), (72, 71, 650, 651), (86, 85, 664, 665), (73, 72, 651, 652), (687, 686, 718, 719), (666, 665, 697, 698), (653, 652, 684, 685), (667, 666, 698, 699), (654, 653, 685, 686), (668, 667, 699, 700), (655, 654, 686, 687), (669, 668, 700, 701), (656, 655, 687, 688), (670, 669, 701, 702), (657, 656, 688, 689), (643, 644, 676, 675), (671, 670, 702, 703), (658, 657, 689, 690), (645, 643, 675, 677), (672, 671, 703, 704), (659, 658, 690, 691), (646, 645, 677, 678), (673, 672, 704, 705), (660, 659, 691, 692), (647, 646, 678, 679), (674, 673, 705, 706), (661, 660, 692, 693), (648, 647, 679, 680), (644, 674, 706, 676), (662, 661, 693, 694), (649, 648, 680, 681), (663, 662, 694, 695), (650, 649, 681, 682), (664, 663, 695, 696), (651, 650, 682, 683), (665, 664, 696, 697), (722, 721, 753, 754), (701, 700, 732, 733), (688, 687, 719, 720), (702, 701, 733, 734), (689, 688, 720, 721), (675, 676, 708, 707), (703, 702, 734, 735), (690, 689, 721, 722), (677, 675, 707, 709), (704, 703, 735, 736), (691, 690, 722, 723), (678, 677, 709, 710), (705, 704, 736, 737), (692, 691, 723, 724), (679, 678, 710, 711), (706, 705, 737, 738), (693, 692, 724, 725), (680, 679, 711, 712), (676, 706, 738, 708), (694, 693, 725, 726), (681, 680, 712, 713), (695, 694, 726, 727), (682, 681, 713, 714), (696, 695, 727, 728), (683, 682, 714, 715), (697, 696, 728, 729), (684, 683, 715, 716), (698, 697, 729, 730), (685, 684, 716, 717), (699, 698, 730, 731), (686, 685, 717, 718), (700, 699, 731, 732), (739, 740, 770, 769, 768, 767, 766, 765, 764, 763, 762, 761, 760, 759, 758, 757, 756, 755, 754, 753, 752, 751, 750, 749, 748, 747, 746, 745, 744, 743, 742, 741), (709, 707, 739, 741), (736, 735, 767, 768), (723, 722, 754, 755), (710, 709, 741, 742), (737, 736, 768, 769), (724, 723, 755, 756), (711, 710, 742, 743), (738, 737, 769, 770), (725, 724, 756, 757), (712, 711, 743, 744), (708, 738, 770, 740), (726, 725, 757, 758), (713, 712, 744, 745), (727, 726, 758, 759), (714, 713, 745, 746), (728, 727, 759, 760), (715, 714, 746, 747), (729, 728, 760, 761), (716, 715, 747, 748), (730, 729, 761, 762), (717, 716, 748, 749), (731, 730, 762, 763), (718, 717, 749, 750), (732, 731, 763, 764), (719, 718, 750, 751), (733, 732, 764, 765), (720, 719, 751, 752), (734, 733, 765, 766), (721, 720, 752, 753), (707, 708, 740, 739), (735, 734, 766, 767), (792, 791, 823, 824), (126, 125, 800, 801), (113, 112, 787, 788), (100, 99, 774, 775), (127, 126, 801, 802), (114, 113, 788, 789), (101, 100, 775, 776), (96, 127, 802, 772), (115, 114, 789, 790), (102, 101, 776, 777), (116, 115, 790, 791), (103, 102, 777, 778), (117, 116, 791, 792), (104, 103, 778, 779), (118, 117, 792, 793), (105, 104, 779, 780), (119, 118, 793, 794), (106, 105, 780, 781), (120, 119, 794, 795), (107, 106, 781, 782), (121, 120, 795, 796), (108, 107, 782, 783), (122, 121, 796, 797), (109, 108, 783, 784), (97, 96, 772, 771), (123, 122, 797, 798), (110, 109, 784, 785), (124, 123, 798, 799), (111, 110, 785, 786), (98, 97, 771, 773), (125, 124, 799, 800), (112, 111, 786, 787), (827, 826, 858, 859), (779, 778, 810, 811), (793, 792, 824, 825), (780, 779, 811, 812), (794, 793, 825, 826), (781, 780, 812, 813), (795, 794, 826, 827), (782, 781, 813, 814), (796, 795, 827, 828), (783, 782, 814, 815), (797, 796, 828, 829), (784, 783, 815, 816), (798, 797, 829, 830), (785, 784, 816, 817), (771, 772, 804, 803), (799, 798, 830, 831), (786, 785, 817, 818), (773, 771, 803, 805), (800, 799, 831, 832), (787, 786, 818, 819), (774, 773, 805, 806), (801, 800, 832, 833), (788, 787, 819, 820), (775, 774, 806, 807), (802, 801, 833, 834), (789, 788, 820, 821), (776, 775, 807, 808), (772, 802, 834, 804), (790, 789, 821, 822), (777, 776, 808, 809), (791, 790, 822, 823), (778, 777, 809, 810), (862, 861, 893, 894), (814, 813, 845, 846), (828, 827, 859, 860), (815, 814, 846, 847), (829, 828, 860, 861), (816, 815, 847, 848), (830, 829, 861, 862), (817, 816, 848, 849), (803, 804, 836, 835), (831, 830, 862, 863), (818, 817, 849, 850), (805, 803, 835, 837), (832, 831, 863, 864), (819, 818, 850, 851), (806, 805, 837, 838), (833, 832, 864, 865), (820, 819, 851, 852), (807, 806, 838, 839), (834, 833, 865, 866), (821, 820, 852, 853), (808, 807, 839, 840), (804, 834, 866, 836), (822, 821, 853, 854), (809, 808, 840, 841), (823, 822, 854, 855), (810, 809, 841, 842), (824, 823, 855, 856), (811, 810, 842, 843), (825, 824, 856, 857), (812, 811, 843, 844), (826, 825, 857, 858), (813, 812, 844, 845), (867, 868, 898, 897, 896, 895, 894, 893, 892, 891, 890, 889, 888, 887, 886, 885, 884, 883, 882, 881, 880, 879, 878, 877, 876, 875, 874, 873, 872, 871, 870, 869), (849, 848, 880, 881), (835, 836, 868, 867), (863, 862, 894, 895), (850, 849, 881, 882), (837, 835, 867, 869), (864, 863, 895, 896), (851, 850, 882, 883), (838, 837, 869, 870), (865, 864, 896, 897), (852, 851, 883, 884), (839, 838, 870, 871), (866, 865, 897, 898), (853, 852, 884, 885), (840, 839, 871, 872), (836, 866, 898, 868), (854, 853, 885, 886), (841, 840, 872, 873), (855, 854, 886, 887), (842, 841, 873, 874), (856, 855, 887, 888), (843, 842, 874, 875), (857, 856, 888, 889), (844, 843, 875, 876), (858, 857, 889, 890), (845, 844, 876, 877), (859, 858, 890, 891), (846, 845, 877, 878), (860, 859, 891, 892), (847, 846, 878, 879), (861, 860, 892, 893), (848, 847, 879, 880), (902, 901, 903, 904), (904, 903, 264, 268), (900, 899, 901, 902), (899, 900, 906, 905), (913, 914, 918, 917), (942, 941, 911, 912), (952, 951, 917, 918), (925, 926, 930, 929), (916, 915, 935, 936), (907, 908, 910, 909), (945, 946, 950, 949), (928, 927, 937, 938), (920, 919, 953, 954), (927, 928, 926, 925), (909, 910, 912, 911), (908, 907, 931, 932), (933, 934, 940, 939), (915, 916, 914, 913), (951, 952, 948, 947), (268, 932, 944, 942, 912, 916, 936), (936, 948, 952, 954, 950, 946, 938, 940, 934, 930, 133, 269, 906, 900, 902, 904, 268), (919, 920, 922, 921), (947, 948, 936, 935), (946, 945, 923, 924), (939, 940, 938, 937), (921, 922, 924, 923), (941, 942, 944, 943), (128, 917, 951, 953, 919, 921, 923), (923, 945, 937, 927, 925, 929, 128), (128, 929, 933, 939, 937, 945, 949, 953, 951, 947, 935, 915, 911, 941, 943, 931, 264, 903, 901, 899, 905, 265), (949, 950, 954, 953), (943, 944, 932, 931), (934, 933, 929, 930)])
me_cube_001.use_remesh_preserve_volume = False
me_cube_001.use_remesh_preserve_attributes = False
me_cube_001.use_mirror_vertex_groups = False
me_cube_001.update()

# ---- objects
ob_lamp = bpy.data.objects.new('Lamp', light_lamp)
ob_camera = bpy.data.objects.new('Camera', cam_camera)
ob_podelko = bpy.data.objects.new('podelko', me_cube_001)

# ---- transforms, parenting, visibility, modifiers, constraints
ob_lamp.location = (0.0, 0.0, 0.0)
ob_lamp.rotation_euler = (0.6503, 0.05522, 1.866)
ob_lamp.lock_rotations_4d = False
ob_lamp.empty_display_type = 'ARROWS'
ob_lamp.color = (0.0, 0.0, 0.0, 0.0)
ob_lamp.lineart.crease_threshold = 0.0
ob_camera.location = (7.481, -6.508, 5.344)
ob_camera.rotation_euler = (1.109, 0.0, 0.8149)
ob_camera.lock_rotations_4d = False
ob_camera.empty_display_type = 'ARROWS'
ob_camera.color = (0.0, 0.0, 0.0, 0.0)
ob_camera.display_type = 'WIRE'
ob_camera.lineart.crease_threshold = 0.0
ob_podelko.location = (0.0, 0.0, 0.0)
ob_podelko.lineart.crease_threshold = 0.0

# ---- collection membership
col_collection_1.objects.link(ob_lamp)
col_collection_1.objects.link(ob_camera)
col_collection_1.objects.link(ob_podelko)

# ---- scene / render settings (as saved in the file)
scene.camera = ob_camera
scene.frame_start = 1; scene.frame_end = 250; scene.frame_set(1)
scene.render.engine = 'BLENDER_EEVEE_NEXT'
scene.render.resolution_percentage = 50
scene.render.dither_intensity = 0.0
scene.cycles.use_denoising = False
scene.cycles.samples = 128
scene.cycles.sampling_pattern = 'TABULATED_SOBOL'
scene.cycles.light_sampling_threshold = 0.0
scene.cycles.use_adaptive_sampling = False
scene.cycles.use_light_tree = False
scene.cycles.blur_glossy = 0.0
scene.cycles.sample_clamp_indirect = 0.0
scene.view_settings.view_transform = 'Standard'
bpy.context.view_layer.update()
